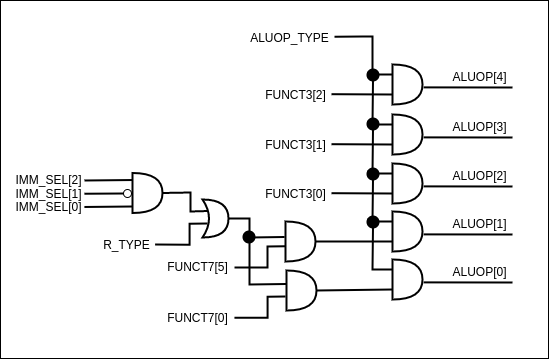

The diagram above was exported from draw.io. Its source (the exported page's mxGraphModel, read from the mxfile embedded in the PNG):
<mxGraphModel dx="1381" dy="955" grid="1" gridSize="1" guides="1" tooltips="1" connect="1" arrows="1" fold="1" page="0" pageScale="1" pageWidth="850" pageHeight="1100" math="0" shadow="0">
  <root>
    <mxCell id="0" />
    <mxCell id="1" parent="0" />
    <mxCell id="2" value="" style="rounded=0;whiteSpace=wrap;html=1;" vertex="1" parent="1">
      <mxGeometry x="1088" y="514" width="548" height="358" as="geometry" />
    </mxCell>
    <mxCell id="3" value="" style="endArrow=none;html=1;strokeWidth=2;entryX=0;entryY=0.75;entryDx=0;entryDy=0;entryPerimeter=0;" edge="1" source="4" target="6" parent="1">
      <mxGeometry width="50" height="50" relative="1" as="geometry">
        <mxPoint x="1340" y="608" as="sourcePoint" />
        <mxPoint x="1470" y="609" as="targetPoint" />
      </mxGeometry>
    </mxCell>
    <mxCell id="4" value="FUNCT3[2]" style="text;html=1;align=center;verticalAlign=middle;resizable=0;points=[];autosize=1;strokeColor=none;" vertex="1" parent="1">
      <mxGeometry x="1347" y="598" width="72" height="19" as="geometry" />
    </mxCell>
    <mxCell id="5" value="ALUOP[4]" style="text;html=1;align=center;verticalAlign=middle;resizable=0;points=[];autosize=1;strokeColor=none;" vertex="1" parent="1">
      <mxGeometry x="1534" y="580" width="65" height="19" as="geometry" />
    </mxCell>
    <mxCell id="6" value="" style="shape=or;whiteSpace=wrap;html=1;strokeWidth=2;fillColor=#FFFFFF;" vertex="1" parent="1">
      <mxGeometry x="1480" y="578" width="30" height="40" as="geometry" />
    </mxCell>
    <mxCell id="7" value="" style="endArrow=none;html=1;strokeWidth=2;entryX=0;entryY=0.25;entryDx=0;entryDy=0;entryPerimeter=0;rounded=0;exitX=1;exitY=0.491;exitDx=0;exitDy=0;exitPerimeter=0;" edge="1" source="9" target="6" parent="1">
      <mxGeometry width="50" height="50" relative="1" as="geometry">
        <mxPoint x="1340" y="550" as="sourcePoint" />
        <mxPoint x="1480" y="550" as="targetPoint" />
        <Array as="points">
          <mxPoint x="1450" y="550" />
          <mxPoint x="1460" y="550" />
          <mxPoint x="1460" y="588" />
        </Array>
      </mxGeometry>
    </mxCell>
    <mxCell id="8" value="" style="endArrow=none;html=1;strokeWidth=2;exitX=1.037;exitY=0.572;exitDx=0;exitDy=0;exitPerimeter=0;" edge="1" source="6" parent="1">
      <mxGeometry width="50" height="50" relative="1" as="geometry">
        <mxPoint x="1350" y="618" as="sourcePoint" />
        <mxPoint x="1600" y="601" as="targetPoint" />
      </mxGeometry>
    </mxCell>
    <mxCell id="9" value="ALUOP_TYPE" style="text;html=1;align=center;verticalAlign=middle;resizable=0;points=[];autosize=1;strokeColor=none;" vertex="1" parent="1">
      <mxGeometry x="1332" y="541" width="90" height="19" as="geometry" />
    </mxCell>
    <mxCell id="10" value="" style="endArrow=none;html=1;strokeWidth=2;entryX=0;entryY=0.75;entryDx=0;entryDy=0;entryPerimeter=0;" edge="1" source="11" target="13" parent="1">
      <mxGeometry width="50" height="50" relative="1" as="geometry">
        <mxPoint x="1340" y="658" as="sourcePoint" />
        <mxPoint x="1470" y="659" as="targetPoint" />
      </mxGeometry>
    </mxCell>
    <mxCell id="11" value="FUNCT3[1]" style="text;html=1;align=center;verticalAlign=middle;resizable=0;points=[];autosize=1;strokeColor=none;" vertex="1" parent="1">
      <mxGeometry x="1347" y="648" width="72" height="19" as="geometry" />
    </mxCell>
    <mxCell id="12" value="ALUOP[3]" style="text;html=1;align=center;verticalAlign=middle;resizable=0;points=[];autosize=1;strokeColor=none;" vertex="1" parent="1">
      <mxGeometry x="1534" y="630" width="65" height="19" as="geometry" />
    </mxCell>
    <mxCell id="13" value="" style="shape=or;whiteSpace=wrap;html=1;strokeWidth=2;fillColor=#FFFFFF;" vertex="1" parent="1">
      <mxGeometry x="1480" y="628" width="30" height="40" as="geometry" />
    </mxCell>
    <mxCell id="14" value="" style="endArrow=none;html=1;strokeWidth=2;entryX=0;entryY=0.25;entryDx=0;entryDy=0;entryPerimeter=0;rounded=0;startArrow=none;" edge="1" source="34" target="13" parent="1">
      <mxGeometry width="50" height="50" relative="1" as="geometry">
        <mxPoint x="1460" y="589" as="sourcePoint" />
        <mxPoint x="1480" y="600" as="targetPoint" />
        <Array as="points">
          <mxPoint x="1460" y="638" />
        </Array>
      </mxGeometry>
    </mxCell>
    <mxCell id="15" value="" style="endArrow=none;html=1;strokeWidth=2;exitX=1.037;exitY=0.572;exitDx=0;exitDy=0;exitPerimeter=0;" edge="1" source="13" parent="1">
      <mxGeometry width="50" height="50" relative="1" as="geometry">
        <mxPoint x="1350" y="668" as="sourcePoint" />
        <mxPoint x="1600" y="651" as="targetPoint" />
      </mxGeometry>
    </mxCell>
    <mxCell id="16" value="ALUOP[2]" style="text;html=1;align=center;verticalAlign=middle;resizable=0;points=[];autosize=1;strokeColor=none;" vertex="1" parent="1">
      <mxGeometry x="1534" y="679" width="65" height="19" as="geometry" />
    </mxCell>
    <mxCell id="17" value="" style="shape=or;whiteSpace=wrap;html=1;strokeWidth=2;fillColor=#FFFFFF;" vertex="1" parent="1">
      <mxGeometry x="1480" y="677" width="30" height="40" as="geometry" />
    </mxCell>
    <mxCell id="18" value="" style="endArrow=none;html=1;strokeWidth=2;exitX=1.037;exitY=0.572;exitDx=0;exitDy=0;exitPerimeter=0;" edge="1" source="17" parent="1">
      <mxGeometry width="50" height="50" relative="1" as="geometry">
        <mxPoint x="1350" y="717" as="sourcePoint" />
        <mxPoint x="1600" y="700" as="targetPoint" />
      </mxGeometry>
    </mxCell>
    <mxCell id="19" value="" style="endArrow=none;html=1;strokeWidth=2;entryX=0;entryY=0.25;entryDx=0;entryDy=0;entryPerimeter=0;rounded=0;startArrow=none;" edge="1" source="36" target="17" parent="1">
      <mxGeometry width="50" height="50" relative="1" as="geometry">
        <mxPoint x="1460" y="638" as="sourcePoint" />
        <mxPoint x="1480" y="649" as="targetPoint" />
        <Array as="points">
          <mxPoint x="1460" y="687" />
        </Array>
      </mxGeometry>
    </mxCell>
    <mxCell id="20" value="" style="endArrow=none;html=1;strokeWidth=2;entryX=0;entryY=0.75;entryDx=0;entryDy=0;entryPerimeter=0;" edge="1" source="21" target="17" parent="1">
      <mxGeometry width="50" height="50" relative="1" as="geometry">
        <mxPoint x="1340" y="707" as="sourcePoint" />
        <mxPoint x="1470" y="708" as="targetPoint" />
      </mxGeometry>
    </mxCell>
    <mxCell id="21" value="FUNCT3[0]" style="text;html=1;align=center;verticalAlign=middle;resizable=0;points=[];autosize=1;strokeColor=none;" vertex="1" parent="1">
      <mxGeometry x="1347" y="697" width="72" height="19" as="geometry" />
    </mxCell>
    <mxCell id="22" value="ALUOP[1]" style="text;html=1;align=center;verticalAlign=middle;resizable=0;points=[];autosize=1;strokeColor=none;" vertex="1" parent="1">
      <mxGeometry x="1534" y="727" width="65" height="19" as="geometry" />
    </mxCell>
    <mxCell id="23" value="" style="shape=or;whiteSpace=wrap;html=1;strokeWidth=2;fillColor=#FFFFFF;" vertex="1" parent="1">
      <mxGeometry x="1480" y="725" width="30" height="40" as="geometry" />
    </mxCell>
    <mxCell id="24" value="" style="endArrow=none;html=1;strokeWidth=2;exitX=1.037;exitY=0.572;exitDx=0;exitDy=0;exitPerimeter=0;" edge="1" source="23" parent="1">
      <mxGeometry width="50" height="50" relative="1" as="geometry">
        <mxPoint x="1350" y="765" as="sourcePoint" />
        <mxPoint x="1600" y="748" as="targetPoint" />
      </mxGeometry>
    </mxCell>
    <mxCell id="25" value="" style="endArrow=none;html=1;strokeWidth=2;entryX=0;entryY=0.25;entryDx=0;entryDy=0;entryPerimeter=0;rounded=0;startArrow=none;" edge="1" source="38" target="23" parent="1">
      <mxGeometry width="50" height="50" relative="1" as="geometry">
        <mxPoint x="1460" y="686" as="sourcePoint" />
        <mxPoint x="1480" y="697" as="targetPoint" />
        <Array as="points">
          <mxPoint x="1460" y="735" />
        </Array>
      </mxGeometry>
    </mxCell>
    <mxCell id="26" value="" style="endArrow=none;html=1;strokeWidth=2;entryX=0;entryY=0.75;entryDx=0;entryDy=0;entryPerimeter=0;exitX=1;exitY=0.5;exitDx=0;exitDy=0;exitPerimeter=0;" edge="1" source="42" target="23" parent="1">
      <mxGeometry width="50" height="50" relative="1" as="geometry">
        <mxPoint x="1429" y="755" as="sourcePoint" />
        <mxPoint x="1470" y="756" as="targetPoint" />
      </mxGeometry>
    </mxCell>
    <mxCell id="27" value="FUNCT7[5]" style="text;html=1;align=center;verticalAlign=middle;resizable=0;points=[];autosize=1;strokeColor=none;" vertex="1" parent="1">
      <mxGeometry x="1249" y="770" width="72" height="19" as="geometry" />
    </mxCell>
    <mxCell id="28" value="ALUOP[0]" style="text;html=1;align=center;verticalAlign=middle;resizable=0;points=[];autosize=1;strokeColor=none;" vertex="1" parent="1">
      <mxGeometry x="1534" y="775" width="65" height="19" as="geometry" />
    </mxCell>
    <mxCell id="29" value="" style="shape=or;whiteSpace=wrap;html=1;strokeWidth=2;fillColor=#FFFFFF;" vertex="1" parent="1">
      <mxGeometry x="1480" y="773" width="30" height="40" as="geometry" />
    </mxCell>
    <mxCell id="30" value="" style="endArrow=none;html=1;strokeWidth=2;exitX=1.037;exitY=0.572;exitDx=0;exitDy=0;exitPerimeter=0;" edge="1" source="29" parent="1">
      <mxGeometry width="50" height="50" relative="1" as="geometry">
        <mxPoint x="1350" y="813" as="sourcePoint" />
        <mxPoint x="1600" y="796" as="targetPoint" />
      </mxGeometry>
    </mxCell>
    <mxCell id="31" value="" style="endArrow=none;html=1;strokeWidth=2;entryX=0;entryY=0.25;entryDx=0;entryDy=0;entryPerimeter=0;rounded=0;startArrow=none;" edge="1" source="40" target="29" parent="1">
      <mxGeometry width="50" height="50" relative="1" as="geometry">
        <mxPoint x="1460" y="734" as="sourcePoint" />
        <mxPoint x="1480" y="745" as="targetPoint" />
        <Array as="points">
          <mxPoint x="1460" y="783" />
        </Array>
      </mxGeometry>
    </mxCell>
    <mxCell id="32" value="" style="endArrow=none;html=1;strokeWidth=2;entryX=0;entryY=0.75;entryDx=0;entryDy=0;entryPerimeter=0;exitX=1;exitY=0.5;exitDx=0;exitDy=0;exitPerimeter=0;" edge="1" source="57" target="29" parent="1">
      <mxGeometry width="50" height="50" relative="1" as="geometry">
        <mxPoint x="1340" y="803" as="sourcePoint" />
        <mxPoint x="1470" y="804" as="targetPoint" />
      </mxGeometry>
    </mxCell>
    <mxCell id="33" value="FUNCT7[0]" style="text;html=1;align=center;verticalAlign=middle;resizable=0;points=[];autosize=1;strokeColor=none;" vertex="1" parent="1">
      <mxGeometry x="1249" y="821" width="72" height="19" as="geometry" />
    </mxCell>
    <mxCell id="34" value="" style="ellipse;whiteSpace=wrap;html=1;aspect=fixed;strokeWidth=2;fillColor=#000000;" vertex="1" parent="1">
      <mxGeometry x="1455" y="583" width="11" height="11" as="geometry" />
    </mxCell>
    <mxCell id="35" value="" style="endArrow=none;html=1;strokeWidth=2;entryX=0;entryY=0.25;entryDx=0;entryDy=0;entryPerimeter=0;rounded=0;" edge="1" target="34" parent="1">
      <mxGeometry width="50" height="50" relative="1" as="geometry">
        <mxPoint x="1460" y="588.9999999999998" as="sourcePoint" />
        <mxPoint x="1480" y="638" as="targetPoint" />
        <Array as="points" />
      </mxGeometry>
    </mxCell>
    <mxCell id="36" value="" style="ellipse;whiteSpace=wrap;html=1;aspect=fixed;strokeWidth=2;fillColor=#000000;" vertex="1" parent="1">
      <mxGeometry x="1455" y="632" width="11" height="11" as="geometry" />
    </mxCell>
    <mxCell id="37" value="" style="endArrow=none;html=1;strokeWidth=2;entryX=0;entryY=0.25;entryDx=0;entryDy=0;entryPerimeter=0;rounded=0;" edge="1" target="36" parent="1">
      <mxGeometry width="50" height="50" relative="1" as="geometry">
        <mxPoint x="1460" y="638" as="sourcePoint" />
        <mxPoint x="1480" y="687" as="targetPoint" />
        <Array as="points" />
      </mxGeometry>
    </mxCell>
    <mxCell id="38" value="" style="ellipse;whiteSpace=wrap;html=1;aspect=fixed;strokeWidth=2;fillColor=#000000;" vertex="1" parent="1">
      <mxGeometry x="1455" y="682" width="11" height="11" as="geometry" />
    </mxCell>
    <mxCell id="39" value="" style="endArrow=none;html=1;strokeWidth=2;entryX=0;entryY=0.25;entryDx=0;entryDy=0;entryPerimeter=0;rounded=0;" edge="1" target="38" parent="1">
      <mxGeometry width="50" height="50" relative="1" as="geometry">
        <mxPoint x="1460" y="686" as="sourcePoint" />
        <mxPoint x="1480.0000000000002" y="735" as="targetPoint" />
        <Array as="points" />
      </mxGeometry>
    </mxCell>
    <mxCell id="40" value="" style="ellipse;whiteSpace=wrap;html=1;aspect=fixed;strokeWidth=2;fillColor=#000000;" vertex="1" parent="1">
      <mxGeometry x="1455" y="730" width="11" height="11" as="geometry" />
    </mxCell>
    <mxCell id="41" value="" style="endArrow=none;html=1;strokeWidth=2;entryX=0;entryY=0.25;entryDx=0;entryDy=0;entryPerimeter=0;rounded=0;" edge="1" target="40" parent="1">
      <mxGeometry width="50" height="50" relative="1" as="geometry">
        <mxPoint x="1460" y="733.9999999999998" as="sourcePoint" />
        <mxPoint x="1480" y="783" as="targetPoint" />
        <Array as="points" />
      </mxGeometry>
    </mxCell>
    <mxCell id="42" value="" style="shape=or;whiteSpace=wrap;html=1;strokeWidth=2;fillColor=#FFFFFF;" vertex="1" parent="1">
      <mxGeometry x="1373" y="735" width="30" height="40" as="geometry" />
    </mxCell>
    <mxCell id="43" value="" style="shape=xor;whiteSpace=wrap;html=1;strokeWidth=2;" vertex="1" parent="1">
      <mxGeometry x="1290" y="713" width="26" height="38" as="geometry" />
    </mxCell>
    <mxCell id="44" value="" style="endArrow=none;html=1;strokeWidth=2;entryX=-0.03;entryY=0.388;entryDx=0;entryDy=0;entryPerimeter=0;exitX=1;exitY=0.5;exitDx=0;exitDy=0;exitPerimeter=0;rounded=0;" edge="1" source="43" target="42" parent="1">
      <mxGeometry width="50" height="50" relative="1" as="geometry">
        <mxPoint x="1317" y="733" as="sourcePoint" />
        <mxPoint x="1394" y="733" as="targetPoint" />
        <Array as="points">
          <mxPoint x="1337" y="732" />
          <mxPoint x="1337" y="751" />
        </Array>
      </mxGeometry>
    </mxCell>
    <mxCell id="45" value="" style="endArrow=none;html=1;strokeWidth=2;entryX=-0.002;entryY=0.619;entryDx=0;entryDy=0;entryPerimeter=0;rounded=0;" edge="1" target="42" parent="1">
      <mxGeometry width="50" height="50" relative="1" as="geometry">
        <mxPoint x="1322" y="781" as="sourcePoint" />
        <mxPoint x="1368.0999999999995" y="772.52" as="targetPoint" />
        <Array as="points">
          <mxPoint x="1355" y="781" />
          <mxPoint x="1355" y="760" />
        </Array>
      </mxGeometry>
    </mxCell>
    <mxCell id="46" value="" style="endArrow=none;html=1;strokeWidth=2;entryX=-0.03;entryY=0.388;entryDx=0;entryDy=0;entryPerimeter=0;exitX=1;exitY=0.5;exitDx=0;exitDy=0;exitPerimeter=0;rounded=0;" edge="1" source="49" parent="1">
      <mxGeometry width="50" height="50" relative="1" as="geometry">
        <mxPoint x="1238.9999999999998" y="706" as="sourcePoint" />
        <mxPoint x="1295.0999999999995" y="724.5200000000002" as="targetPoint" />
        <Array as="points">
          <mxPoint x="1278" y="706" />
          <mxPoint x="1278" y="725" />
        </Array>
      </mxGeometry>
    </mxCell>
    <mxCell id="47" value="" style="endArrow=none;html=1;strokeWidth=2;entryX=-0.002;entryY=0.619;entryDx=0;entryDy=0;entryPerimeter=0;exitX=0.993;exitY=0.529;exitDx=0;exitDy=0;exitPerimeter=0;rounded=0;" edge="1" source="48" parent="1">
      <mxGeometry width="50" height="50" relative="1" as="geometry">
        <mxPoint x="1242" y="758.8489999999999" as="sourcePoint" />
        <mxPoint x="1295.02" y="737.0000000000002" as="targetPoint" />
        <Array as="points">
          <mxPoint x="1277.08" y="758.24" />
          <mxPoint x="1277.08" y="737.24" />
        </Array>
      </mxGeometry>
    </mxCell>
    <mxCell id="48" value="R_TYPE" style="text;html=1;align=center;verticalAlign=middle;resizable=0;points=[];autosize=1;strokeColor=none;" vertex="1" parent="1">
      <mxGeometry x="1185" y="748" width="58" height="19" as="geometry" />
    </mxCell>
    <mxCell id="49" value="" style="shape=or;whiteSpace=wrap;html=1;strokeWidth=2;fillColor=#FFFFFF;" vertex="1" parent="1">
      <mxGeometry x="1220" y="686.5" width="30" height="40" as="geometry" />
    </mxCell>
    <mxCell id="50" value="" style="endArrow=none;html=1;strokeWidth=2;entryX=-0.03;entryY=0.388;entryDx=0;entryDy=0;entryPerimeter=0;rounded=0;" edge="1" parent="1">
      <mxGeometry width="50" height="50" relative="1" as="geometry">
        <mxPoint x="1172" y="693.9999999999998" as="sourcePoint" />
        <mxPoint x="1220.0999999999995" y="693.52" as="targetPoint" />
      </mxGeometry>
    </mxCell>
    <mxCell id="51" value="" style="endArrow=none;html=1;strokeWidth=2;rounded=0;entryX=0.1;entryY=0.5;entryDx=0;entryDy=0;entryPerimeter=0;" edge="1" target="54" parent="1">
      <mxGeometry width="50" height="50" relative="1" as="geometry">
        <mxPoint x="1171.9" y="707.24" as="sourcePoint" />
        <mxPoint x="1207" y="707" as="targetPoint" />
      </mxGeometry>
    </mxCell>
    <mxCell id="52" value="" style="endArrow=none;html=1;strokeWidth=2;entryX=-0.03;entryY=0.388;entryDx=0;entryDy=0;entryPerimeter=0;rounded=0;" edge="1" parent="1">
      <mxGeometry width="50" height="50" relative="1" as="geometry">
        <mxPoint x="1171.9" y="720.48" as="sourcePoint" />
        <mxPoint x="1219.9999999999995" y="720" as="targetPoint" />
      </mxGeometry>
    </mxCell>
    <mxCell id="53" value="IMM_SEL[2]" style="text;html=1;align=center;verticalAlign=middle;resizable=0;points=[];autosize=1;strokeColor=none;" vertex="1" parent="1">
      <mxGeometry x="1098" y="683" width="77" height="19" as="geometry" />
    </mxCell>
    <mxCell id="54" value="" style="verticalLabelPosition=bottom;shadow=0;dashed=0;align=center;html=1;verticalAlign=top;shape=mxgraph.electrical.logic_gates.inverting_contact;" vertex="1" parent="1">
      <mxGeometry x="1210" y="702" width="10" height="10" as="geometry" />
    </mxCell>
    <mxCell id="55" value="IMM_SEL[1]" style="text;html=1;align=center;verticalAlign=middle;resizable=0;points=[];autosize=1;strokeColor=none;" vertex="1" parent="1">
      <mxGeometry x="1098" y="697" width="77" height="19" as="geometry" />
    </mxCell>
    <mxCell id="56" value="IMM_SEL[0]" style="text;html=1;align=center;verticalAlign=middle;resizable=0;points=[];autosize=1;strokeColor=none;" vertex="1" parent="1">
      <mxGeometry x="1098" y="710" width="77" height="19" as="geometry" />
    </mxCell>
    <mxCell id="57" value="" style="shape=or;whiteSpace=wrap;html=1;strokeWidth=2;fillColor=#FFFFFF;" vertex="1" parent="1">
      <mxGeometry x="1374" y="784" width="30" height="40" as="geometry" />
    </mxCell>
    <mxCell id="58" value="" style="ellipse;whiteSpace=wrap;html=1;aspect=fixed;strokeWidth=2;fillColor=#000000;" vertex="1" parent="1">
      <mxGeometry x="1331" y="745" width="11" height="11" as="geometry" />
    </mxCell>
    <mxCell id="59" value="" style="endArrow=none;html=1;strokeWidth=2;entryX=-0.03;entryY=0.388;entryDx=0;entryDy=0;entryPerimeter=0;rounded=0;" edge="1" parent="1">
      <mxGeometry width="50" height="50" relative="1" as="geometry">
        <mxPoint x="1337" y="750" as="sourcePoint" />
        <mxPoint x="1374" y="797.52" as="targetPoint" />
        <Array as="points">
          <mxPoint x="1337" y="798" />
        </Array>
      </mxGeometry>
    </mxCell>
    <mxCell id="60" value="" style="endArrow=none;html=1;strokeWidth=2;entryX=-0.002;entryY=0.619;entryDx=0;entryDy=0;entryPerimeter=0;rounded=0;exitX=1.013;exitY=0.542;exitDx=0;exitDy=0;exitPerimeter=0;" edge="1" source="33" parent="1">
      <mxGeometry width="50" height="50" relative="1" as="geometry">
        <mxPoint x="1322" y="831" as="sourcePoint" />
        <mxPoint x="1373.02" y="810" as="targetPoint" />
        <Array as="points">
          <mxPoint x="1355.08" y="831.24" />
          <mxPoint x="1355.08" y="810.24" />
        </Array>
      </mxGeometry>
    </mxCell>
  </root>
</mxGraphModel>